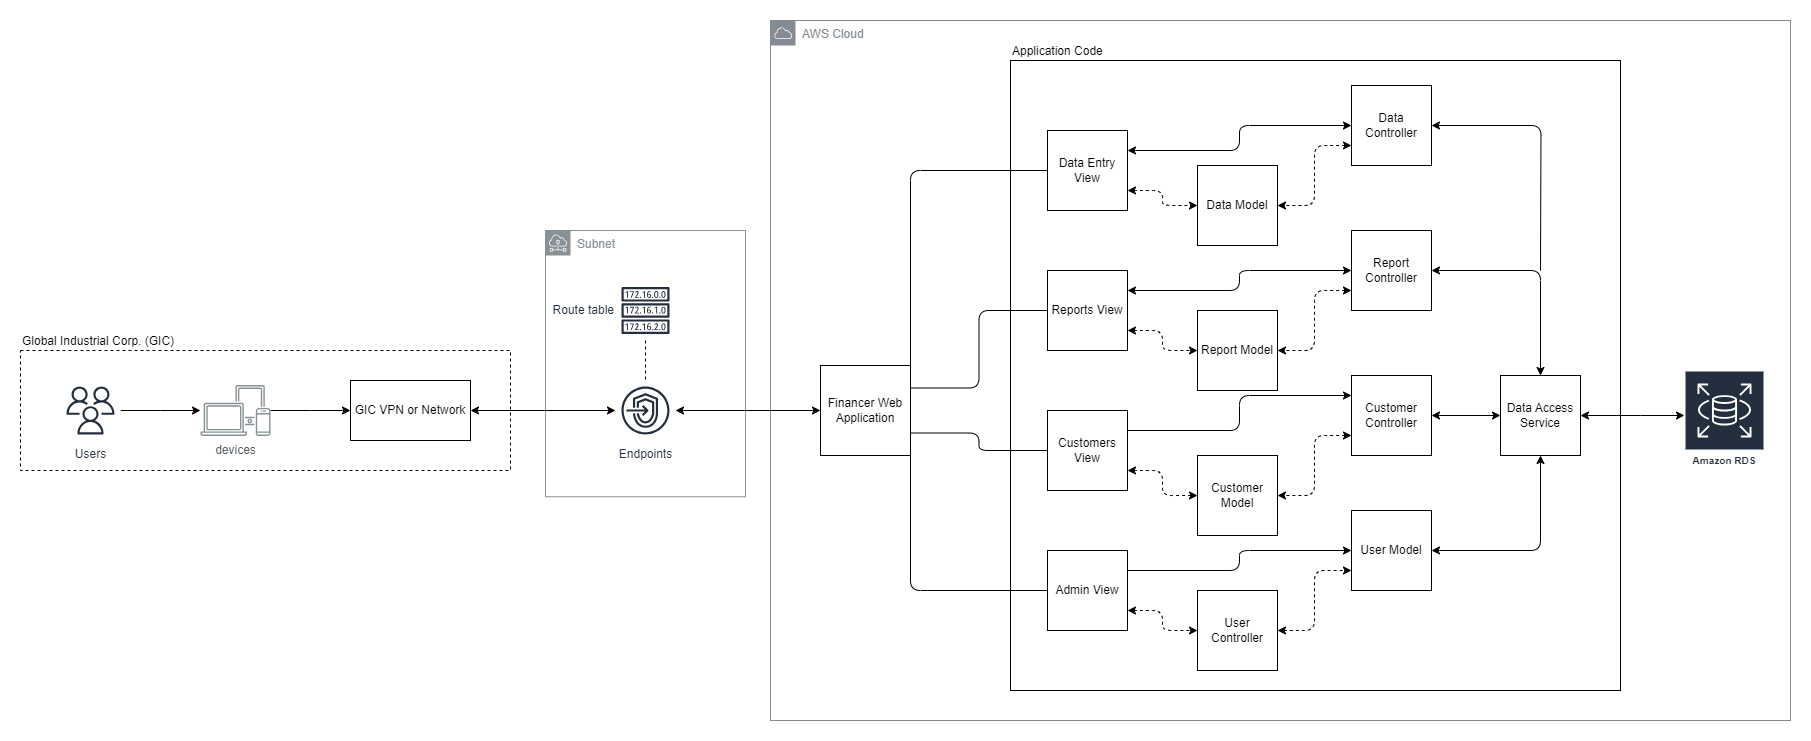

The diagram above was exported from draw.io. Its source (the exported page's mxGraphModel, read from the mxfile embedded in the PNG):
<mxGraphModel dx="2577" dy="2204" grid="1" gridSize="10" guides="1" tooltips="1" connect="1" arrows="1" fold="1" page="1" pageScale="1" pageWidth="827" pageHeight="1169" math="0" shadow="0">
  <root>
    <mxCell id="WIyWlLk6GJQsqaUBKTNV-0" />
    <mxCell id="WIyWlLk6GJQsqaUBKTNV-1" parent="WIyWlLk6GJQsqaUBKTNV-0" />
    <mxCell id="peg0lcuiFmUDa8iQDhpd-24" value="Subnet" style="sketch=0;outlineConnect=0;gradientColor=none;html=1;whiteSpace=wrap;fontSize=12;fontStyle=0;shape=mxgraph.aws4.group;grIcon=mxgraph.aws4.group_subnet;strokeColor=#879196;fillColor=none;verticalAlign=top;align=left;spacingLeft=30;fontColor=#879196;dashed=0;" vertex="1" parent="WIyWlLk6GJQsqaUBKTNV-1">
      <mxGeometry x="435" y="80" width="200" height="266.25" as="geometry" />
    </mxCell>
    <mxCell id="peg0lcuiFmUDa8iQDhpd-22" value="AWS Cloud" style="sketch=0;outlineConnect=0;gradientColor=none;html=1;whiteSpace=wrap;fontSize=12;fontStyle=0;shape=mxgraph.aws4.group;grIcon=mxgraph.aws4.group_aws_cloud;strokeColor=#858B94;fillColor=none;verticalAlign=top;align=left;spacingLeft=30;fontColor=#858B94;dashed=0;" vertex="1" parent="WIyWlLk6GJQsqaUBKTNV-1">
      <mxGeometry x="660" y="-130" width="1020" height="700" as="geometry" />
    </mxCell>
    <mxCell id="peg0lcuiFmUDa8iQDhpd-34" value="Global Industrial Corp. (GIC)" style="rounded=0;whiteSpace=wrap;html=1;fillColor=none;dashed=1;labelPosition=center;verticalLabelPosition=top;align=left;verticalAlign=bottom;" vertex="1" parent="WIyWlLk6GJQsqaUBKTNV-1">
      <mxGeometry x="-90" y="200" width="490" height="120" as="geometry" />
    </mxCell>
    <mxCell id="peg0lcuiFmUDa8iQDhpd-27" value="" style="edgeStyle=orthogonalEdgeStyle;rounded=0;orthogonalLoop=1;jettySize=auto;html=1;startArrow=classic;startFill=1;" edge="1" parent="WIyWlLk6GJQsqaUBKTNV-1" source="peg0lcuiFmUDa8iQDhpd-3" target="peg0lcuiFmUDa8iQDhpd-26">
      <mxGeometry relative="1" as="geometry" />
    </mxCell>
    <mxCell id="peg0lcuiFmUDa8iQDhpd-3" value="GIC VPN or Network" style="rounded=0;whiteSpace=wrap;html=1;" vertex="1" parent="WIyWlLk6GJQsqaUBKTNV-1">
      <mxGeometry x="240" y="230" width="120" height="60" as="geometry" />
    </mxCell>
    <mxCell id="peg0lcuiFmUDa8iQDhpd-30" style="edgeStyle=orthogonalEdgeStyle;rounded=1;orthogonalLoop=1;jettySize=auto;html=1;exitX=1;exitY=0;exitDx=0;exitDy=0;entryX=0;entryY=0.5;entryDx=0;entryDy=0;startArrow=none;startFill=0;endArrow=none;endFill=0;curved=0;" edge="1" parent="WIyWlLk6GJQsqaUBKTNV-1" source="peg0lcuiFmUDa8iQDhpd-5" target="peg0lcuiFmUDa8iQDhpd-10">
      <mxGeometry relative="1" as="geometry" />
    </mxCell>
    <mxCell id="peg0lcuiFmUDa8iQDhpd-31" style="edgeStyle=orthogonalEdgeStyle;rounded=1;orthogonalLoop=1;jettySize=auto;html=1;exitX=1;exitY=0.25;exitDx=0;exitDy=0;entryX=0;entryY=0.5;entryDx=0;entryDy=0;startArrow=none;startFill=0;endArrow=none;endFill=0;curved=0;" edge="1" parent="WIyWlLk6GJQsqaUBKTNV-1" source="peg0lcuiFmUDa8iQDhpd-5" target="peg0lcuiFmUDa8iQDhpd-7">
      <mxGeometry relative="1" as="geometry" />
    </mxCell>
    <mxCell id="peg0lcuiFmUDa8iQDhpd-32" style="edgeStyle=orthogonalEdgeStyle;rounded=1;orthogonalLoop=1;jettySize=auto;html=1;exitX=1;exitY=0.75;exitDx=0;exitDy=0;entryX=0;entryY=0.5;entryDx=0;entryDy=0;startArrow=none;startFill=0;endArrow=none;endFill=0;curved=0;" edge="1" parent="WIyWlLk6GJQsqaUBKTNV-1" source="peg0lcuiFmUDa8iQDhpd-5" target="peg0lcuiFmUDa8iQDhpd-8">
      <mxGeometry relative="1" as="geometry" />
    </mxCell>
    <mxCell id="peg0lcuiFmUDa8iQDhpd-33" style="edgeStyle=orthogonalEdgeStyle;rounded=1;orthogonalLoop=1;jettySize=auto;html=1;exitX=1;exitY=1;exitDx=0;exitDy=0;entryX=0;entryY=0.5;entryDx=0;entryDy=0;startArrow=none;startFill=0;sourcePerimeterSpacing=0;endArrow=none;endFill=0;curved=0;" edge="1" parent="WIyWlLk6GJQsqaUBKTNV-1" source="peg0lcuiFmUDa8iQDhpd-5" target="peg0lcuiFmUDa8iQDhpd-9">
      <mxGeometry relative="1" as="geometry" />
    </mxCell>
    <mxCell id="peg0lcuiFmUDa8iQDhpd-5" value="Financer Web Application" style="whiteSpace=wrap;html=1;aspect=fixed;" vertex="1" parent="WIyWlLk6GJQsqaUBKTNV-1">
      <mxGeometry x="710" y="215" width="90" height="90" as="geometry" />
    </mxCell>
    <mxCell id="peg0lcuiFmUDa8iQDhpd-45" style="edgeStyle=orthogonalEdgeStyle;rounded=1;orthogonalLoop=1;jettySize=auto;html=1;exitX=1;exitY=0.25;exitDx=0;exitDy=0;entryX=0;entryY=0.5;entryDx=0;entryDy=0;startArrow=classic;startFill=1;curved=0;" edge="1" parent="WIyWlLk6GJQsqaUBKTNV-1" source="peg0lcuiFmUDa8iQDhpd-7" target="peg0lcuiFmUDa8iQDhpd-44">
      <mxGeometry relative="1" as="geometry">
        <Array as="points">
          <mxPoint x="1129" y="140" />
          <mxPoint x="1129" y="120" />
        </Array>
      </mxGeometry>
    </mxCell>
    <mxCell id="peg0lcuiFmUDa8iQDhpd-46" style="edgeStyle=orthogonalEdgeStyle;rounded=1;orthogonalLoop=1;jettySize=auto;html=1;exitX=1;exitY=0.75;exitDx=0;exitDy=0;entryX=0;entryY=0.5;entryDx=0;entryDy=0;startArrow=classic;startFill=1;dashed=1;curved=0;" edge="1" parent="WIyWlLk6GJQsqaUBKTNV-1" source="peg0lcuiFmUDa8iQDhpd-7" target="peg0lcuiFmUDa8iQDhpd-13">
      <mxGeometry relative="1" as="geometry" />
    </mxCell>
    <mxCell id="peg0lcuiFmUDa8iQDhpd-7" value="Reports View" style="whiteSpace=wrap;html=1;aspect=fixed;" vertex="1" parent="WIyWlLk6GJQsqaUBKTNV-1">
      <mxGeometry x="937" y="120" width="80" height="80" as="geometry" />
    </mxCell>
    <mxCell id="peg0lcuiFmUDa8iQDhpd-51" style="edgeStyle=orthogonalEdgeStyle;rounded=1;orthogonalLoop=1;jettySize=auto;html=1;exitX=1;exitY=0.25;exitDx=0;exitDy=0;entryX=0;entryY=0.25;entryDx=0;entryDy=0;curved=0;" edge="1" parent="WIyWlLk6GJQsqaUBKTNV-1" source="peg0lcuiFmUDa8iQDhpd-8" target="peg0lcuiFmUDa8iQDhpd-16">
      <mxGeometry relative="1" as="geometry" />
    </mxCell>
    <mxCell id="peg0lcuiFmUDa8iQDhpd-53" style="edgeStyle=orthogonalEdgeStyle;rounded=1;orthogonalLoop=1;jettySize=auto;html=1;exitX=1;exitY=0.75;exitDx=0;exitDy=0;entryX=0;entryY=0.5;entryDx=0;entryDy=0;startArrow=classic;startFill=1;dashed=1;curved=0;" edge="1" parent="WIyWlLk6GJQsqaUBKTNV-1" source="peg0lcuiFmUDa8iQDhpd-8" target="peg0lcuiFmUDa8iQDhpd-12">
      <mxGeometry relative="1" as="geometry" />
    </mxCell>
    <mxCell id="peg0lcuiFmUDa8iQDhpd-8" value="Customers View" style="whiteSpace=wrap;html=1;aspect=fixed;" vertex="1" parent="WIyWlLk6GJQsqaUBKTNV-1">
      <mxGeometry x="937" y="260" width="80" height="80" as="geometry" />
    </mxCell>
    <mxCell id="peg0lcuiFmUDa8iQDhpd-54" style="edgeStyle=orthogonalEdgeStyle;rounded=1;orthogonalLoop=1;jettySize=auto;html=1;exitX=1;exitY=0.25;exitDx=0;exitDy=0;entryX=0;entryY=0.5;entryDx=0;entryDy=0;curved=0;" edge="1" parent="WIyWlLk6GJQsqaUBKTNV-1" source="peg0lcuiFmUDa8iQDhpd-9" target="peg0lcuiFmUDa8iQDhpd-11">
      <mxGeometry relative="1" as="geometry" />
    </mxCell>
    <mxCell id="peg0lcuiFmUDa8iQDhpd-55" style="edgeStyle=orthogonalEdgeStyle;rounded=1;orthogonalLoop=1;jettySize=auto;html=1;exitX=1;exitY=0.75;exitDx=0;exitDy=0;entryX=0;entryY=0.5;entryDx=0;entryDy=0;startArrow=classic;startFill=1;dashed=1;curved=0;" edge="1" parent="WIyWlLk6GJQsqaUBKTNV-1" source="peg0lcuiFmUDa8iQDhpd-9" target="peg0lcuiFmUDa8iQDhpd-17">
      <mxGeometry relative="1" as="geometry" />
    </mxCell>
    <mxCell id="peg0lcuiFmUDa8iQDhpd-9" value="Admin View" style="whiteSpace=wrap;html=1;aspect=fixed;" vertex="1" parent="WIyWlLk6GJQsqaUBKTNV-1">
      <mxGeometry x="937" y="400" width="80" height="80" as="geometry" />
    </mxCell>
    <mxCell id="peg0lcuiFmUDa8iQDhpd-48" style="edgeStyle=orthogonalEdgeStyle;rounded=1;orthogonalLoop=1;jettySize=auto;html=1;exitX=1;exitY=0.25;exitDx=0;exitDy=0;entryX=0;entryY=0.5;entryDx=0;entryDy=0;startArrow=classic;startFill=1;curved=0;" edge="1" parent="WIyWlLk6GJQsqaUBKTNV-1" source="peg0lcuiFmUDa8iQDhpd-10" target="peg0lcuiFmUDa8iQDhpd-15">
      <mxGeometry relative="1" as="geometry" />
    </mxCell>
    <mxCell id="peg0lcuiFmUDa8iQDhpd-49" style="edgeStyle=orthogonalEdgeStyle;rounded=1;orthogonalLoop=1;jettySize=auto;html=1;exitX=1;exitY=0.75;exitDx=0;exitDy=0;entryX=0;entryY=0.5;entryDx=0;entryDy=0;startArrow=classic;startFill=1;dashed=1;curved=0;" edge="1" parent="WIyWlLk6GJQsqaUBKTNV-1" source="peg0lcuiFmUDa8iQDhpd-10" target="peg0lcuiFmUDa8iQDhpd-14">
      <mxGeometry relative="1" as="geometry" />
    </mxCell>
    <mxCell id="peg0lcuiFmUDa8iQDhpd-10" value="Data Entry View" style="whiteSpace=wrap;html=1;aspect=fixed;" vertex="1" parent="WIyWlLk6GJQsqaUBKTNV-1">
      <mxGeometry x="937" y="-20" width="80" height="80" as="geometry" />
    </mxCell>
    <mxCell id="peg0lcuiFmUDa8iQDhpd-64" style="edgeStyle=orthogonalEdgeStyle;rounded=1;orthogonalLoop=1;jettySize=auto;html=1;exitX=1;exitY=0.5;exitDx=0;exitDy=0;entryX=0.5;entryY=1;entryDx=0;entryDy=0;startArrow=classic;startFill=1;curved=0;" edge="1" parent="WIyWlLk6GJQsqaUBKTNV-1" source="peg0lcuiFmUDa8iQDhpd-11" target="peg0lcuiFmUDa8iQDhpd-63">
      <mxGeometry relative="1" as="geometry" />
    </mxCell>
    <mxCell id="peg0lcuiFmUDa8iQDhpd-11" value="User Model" style="whiteSpace=wrap;html=1;aspect=fixed;" vertex="1" parent="WIyWlLk6GJQsqaUBKTNV-1">
      <mxGeometry x="1241" y="360" width="80" height="80" as="geometry" />
    </mxCell>
    <mxCell id="peg0lcuiFmUDa8iQDhpd-12" value="Customer Model" style="whiteSpace=wrap;html=1;aspect=fixed;" vertex="1" parent="WIyWlLk6GJQsqaUBKTNV-1">
      <mxGeometry x="1087" y="305" width="80" height="80" as="geometry" />
    </mxCell>
    <mxCell id="peg0lcuiFmUDa8iQDhpd-13" value="Report Model" style="whiteSpace=wrap;html=1;aspect=fixed;" vertex="1" parent="WIyWlLk6GJQsqaUBKTNV-1">
      <mxGeometry x="1087" y="160" width="80" height="80" as="geometry" />
    </mxCell>
    <mxCell id="peg0lcuiFmUDa8iQDhpd-14" value="Data Model" style="whiteSpace=wrap;html=1;aspect=fixed;" vertex="1" parent="WIyWlLk6GJQsqaUBKTNV-1">
      <mxGeometry x="1087" y="15" width="80" height="80" as="geometry" />
    </mxCell>
    <mxCell id="peg0lcuiFmUDa8iQDhpd-50" style="edgeStyle=orthogonalEdgeStyle;rounded=1;orthogonalLoop=1;jettySize=auto;html=1;exitX=0;exitY=0.75;exitDx=0;exitDy=0;entryX=1;entryY=0.5;entryDx=0;entryDy=0;startArrow=classic;startFill=1;dashed=1;curved=0;" edge="1" parent="WIyWlLk6GJQsqaUBKTNV-1" source="peg0lcuiFmUDa8iQDhpd-15" target="peg0lcuiFmUDa8iQDhpd-14">
      <mxGeometry relative="1" as="geometry" />
    </mxCell>
    <mxCell id="peg0lcuiFmUDa8iQDhpd-67" style="edgeStyle=orthogonalEdgeStyle;rounded=1;orthogonalLoop=1;jettySize=auto;html=1;exitX=1;exitY=0.5;exitDx=0;exitDy=0;endArrow=none;endFill=0;startArrow=classic;startFill=1;curved=0;" edge="1" parent="WIyWlLk6GJQsqaUBKTNV-1" source="peg0lcuiFmUDa8iQDhpd-15">
      <mxGeometry relative="1" as="geometry">
        <mxPoint x="1430" y="120" as="targetPoint" />
      </mxGeometry>
    </mxCell>
    <mxCell id="peg0lcuiFmUDa8iQDhpd-15" value="Data Controller" style="whiteSpace=wrap;html=1;aspect=fixed;" vertex="1" parent="WIyWlLk6GJQsqaUBKTNV-1">
      <mxGeometry x="1241" y="-65" width="80" height="80" as="geometry" />
    </mxCell>
    <mxCell id="peg0lcuiFmUDa8iQDhpd-52" style="edgeStyle=orthogonalEdgeStyle;rounded=1;orthogonalLoop=1;jettySize=auto;html=1;exitX=0;exitY=0.75;exitDx=0;exitDy=0;entryX=1;entryY=0.5;entryDx=0;entryDy=0;startArrow=classic;startFill=1;dashed=1;curved=0;" edge="1" parent="WIyWlLk6GJQsqaUBKTNV-1" source="peg0lcuiFmUDa8iQDhpd-16" target="peg0lcuiFmUDa8iQDhpd-12">
      <mxGeometry relative="1" as="geometry" />
    </mxCell>
    <mxCell id="peg0lcuiFmUDa8iQDhpd-65" style="edgeStyle=orthogonalEdgeStyle;rounded=0;orthogonalLoop=1;jettySize=auto;html=1;exitX=1;exitY=0.5;exitDx=0;exitDy=0;entryX=0;entryY=0.5;entryDx=0;entryDy=0;startArrow=classic;startFill=1;" edge="1" parent="WIyWlLk6GJQsqaUBKTNV-1" source="peg0lcuiFmUDa8iQDhpd-16" target="peg0lcuiFmUDa8iQDhpd-63">
      <mxGeometry relative="1" as="geometry" />
    </mxCell>
    <mxCell id="peg0lcuiFmUDa8iQDhpd-16" value="Customer Controller" style="whiteSpace=wrap;html=1;aspect=fixed;" vertex="1" parent="WIyWlLk6GJQsqaUBKTNV-1">
      <mxGeometry x="1241" y="225" width="80" height="80" as="geometry" />
    </mxCell>
    <mxCell id="peg0lcuiFmUDa8iQDhpd-56" style="edgeStyle=orthogonalEdgeStyle;rounded=1;orthogonalLoop=1;jettySize=auto;html=1;exitX=1;exitY=0.5;exitDx=0;exitDy=0;entryX=0;entryY=0.75;entryDx=0;entryDy=0;startArrow=classic;startFill=1;dashed=1;curved=0;" edge="1" parent="WIyWlLk6GJQsqaUBKTNV-1" source="peg0lcuiFmUDa8iQDhpd-17" target="peg0lcuiFmUDa8iQDhpd-11">
      <mxGeometry relative="1" as="geometry" />
    </mxCell>
    <mxCell id="peg0lcuiFmUDa8iQDhpd-17" value="User Controller" style="whiteSpace=wrap;html=1;aspect=fixed;" vertex="1" parent="WIyWlLk6GJQsqaUBKTNV-1">
      <mxGeometry x="1087" y="440" width="80" height="80" as="geometry" />
    </mxCell>
    <mxCell id="peg0lcuiFmUDa8iQDhpd-19" value="Amazon RDS" style="sketch=0;outlineConnect=0;fontColor=#232F3E;gradientColor=none;strokeColor=#ffffff;fillColor=#232F3E;dashed=0;verticalLabelPosition=middle;verticalAlign=bottom;align=center;html=1;whiteSpace=wrap;fontSize=10;fontStyle=1;spacing=3;shape=mxgraph.aws4.productIcon;prIcon=mxgraph.aws4.rds;" vertex="1" parent="WIyWlLk6GJQsqaUBKTNV-1">
      <mxGeometry x="1574" y="220" width="80" height="100" as="geometry" />
    </mxCell>
    <mxCell id="peg0lcuiFmUDa8iQDhpd-36" value="" style="edgeStyle=orthogonalEdgeStyle;rounded=0;orthogonalLoop=1;jettySize=auto;html=1;" edge="1" parent="WIyWlLk6GJQsqaUBKTNV-1" source="peg0lcuiFmUDa8iQDhpd-20" target="peg0lcuiFmUDa8iQDhpd-35">
      <mxGeometry relative="1" as="geometry" />
    </mxCell>
    <mxCell id="peg0lcuiFmUDa8iQDhpd-20" value="Users" style="sketch=0;outlineConnect=0;fontColor=#232F3E;gradientColor=none;strokeColor=#232F3E;fillColor=#ffffff;dashed=0;verticalLabelPosition=bottom;verticalAlign=top;align=center;html=1;fontSize=12;fontStyle=0;aspect=fixed;shape=mxgraph.aws4.resourceIcon;resIcon=mxgraph.aws4.users;" vertex="1" parent="WIyWlLk6GJQsqaUBKTNV-1">
      <mxGeometry x="-50" y="230" width="60" height="60" as="geometry" />
    </mxCell>
    <mxCell id="peg0lcuiFmUDa8iQDhpd-71" value="" style="edgeStyle=orthogonalEdgeStyle;rounded=0;orthogonalLoop=1;jettySize=auto;html=1;endArrow=none;endFill=0;dashed=1;" edge="1" parent="WIyWlLk6GJQsqaUBKTNV-1" source="peg0lcuiFmUDa8iQDhpd-23" target="peg0lcuiFmUDa8iQDhpd-26">
      <mxGeometry relative="1" as="geometry" />
    </mxCell>
    <mxCell id="peg0lcuiFmUDa8iQDhpd-23" value="Route table" style="sketch=0;outlineConnect=0;fontColor=#232F3E;gradientColor=none;strokeColor=#232F3E;fillColor=#ffffff;dashed=0;verticalLabelPosition=middle;verticalAlign=middle;align=right;html=1;fontSize=12;fontStyle=0;aspect=fixed;shape=mxgraph.aws4.resourceIcon;resIcon=mxgraph.aws4.route_table;labelPosition=left;" vertex="1" parent="WIyWlLk6GJQsqaUBKTNV-1">
      <mxGeometry x="505" y="130" width="60" height="60" as="geometry" />
    </mxCell>
    <mxCell id="peg0lcuiFmUDa8iQDhpd-38" style="edgeStyle=orthogonalEdgeStyle;rounded=0;orthogonalLoop=1;jettySize=auto;html=1;entryX=0;entryY=0.5;entryDx=0;entryDy=0;startArrow=classic;startFill=1;" edge="1" parent="WIyWlLk6GJQsqaUBKTNV-1" source="peg0lcuiFmUDa8iQDhpd-26" target="peg0lcuiFmUDa8iQDhpd-5">
      <mxGeometry relative="1" as="geometry" />
    </mxCell>
    <mxCell id="peg0lcuiFmUDa8iQDhpd-26" value="Endpoints" style="sketch=0;outlineConnect=0;fontColor=#232F3E;gradientColor=none;strokeColor=#232F3E;fillColor=#ffffff;dashed=0;verticalLabelPosition=bottom;verticalAlign=top;align=center;html=1;fontSize=12;fontStyle=0;aspect=fixed;shape=mxgraph.aws4.resourceIcon;resIcon=mxgraph.aws4.endpoints;" vertex="1" parent="WIyWlLk6GJQsqaUBKTNV-1">
      <mxGeometry x="505" y="230" width="60" height="60" as="geometry" />
    </mxCell>
    <mxCell id="peg0lcuiFmUDa8iQDhpd-37" value="" style="edgeStyle=orthogonalEdgeStyle;rounded=0;orthogonalLoop=1;jettySize=auto;html=1;" edge="1" parent="WIyWlLk6GJQsqaUBKTNV-1" source="peg0lcuiFmUDa8iQDhpd-35" target="peg0lcuiFmUDa8iQDhpd-3">
      <mxGeometry relative="1" as="geometry" />
    </mxCell>
    <mxCell id="peg0lcuiFmUDa8iQDhpd-35" value="devices" style="sketch=0;outlineConnect=0;gradientColor=none;fontColor=#545B64;strokeColor=none;fillColor=#879196;dashed=0;verticalLabelPosition=bottom;verticalAlign=top;align=center;html=1;fontSize=12;fontStyle=0;aspect=fixed;shape=mxgraph.aws4.illustration_devices;pointerEvents=1" vertex="1" parent="WIyWlLk6GJQsqaUBKTNV-1">
      <mxGeometry x="90" y="234.45000000000002" width="70" height="51.1" as="geometry" />
    </mxCell>
    <mxCell id="peg0lcuiFmUDa8iQDhpd-47" style="edgeStyle=orthogonalEdgeStyle;rounded=1;orthogonalLoop=1;jettySize=auto;html=1;exitX=0;exitY=0.75;exitDx=0;exitDy=0;entryX=1;entryY=0.5;entryDx=0;entryDy=0;startArrow=classic;startFill=1;dashed=1;curved=0;" edge="1" parent="WIyWlLk6GJQsqaUBKTNV-1" source="peg0lcuiFmUDa8iQDhpd-44" target="peg0lcuiFmUDa8iQDhpd-13">
      <mxGeometry relative="1" as="geometry" />
    </mxCell>
    <mxCell id="peg0lcuiFmUDa8iQDhpd-66" style="edgeStyle=orthogonalEdgeStyle;rounded=1;orthogonalLoop=1;jettySize=auto;html=1;exitX=1;exitY=0.5;exitDx=0;exitDy=0;entryX=0.5;entryY=0;entryDx=0;entryDy=0;startArrow=classic;startFill=1;curved=0;" edge="1" parent="WIyWlLk6GJQsqaUBKTNV-1" source="peg0lcuiFmUDa8iQDhpd-44" target="peg0lcuiFmUDa8iQDhpd-63">
      <mxGeometry relative="1" as="geometry" />
    </mxCell>
    <mxCell id="peg0lcuiFmUDa8iQDhpd-44" value="Report Controller" style="whiteSpace=wrap;html=1;aspect=fixed;" vertex="1" parent="WIyWlLk6GJQsqaUBKTNV-1">
      <mxGeometry x="1241" y="80" width="80" height="80" as="geometry" />
    </mxCell>
    <mxCell id="peg0lcuiFmUDa8iQDhpd-69" style="edgeStyle=orthogonalEdgeStyle;rounded=0;orthogonalLoop=1;jettySize=auto;html=1;exitX=1;exitY=0.5;exitDx=0;exitDy=0;startArrow=classic;startFill=1;" edge="1" parent="WIyWlLk6GJQsqaUBKTNV-1" source="peg0lcuiFmUDa8iQDhpd-63" target="peg0lcuiFmUDa8iQDhpd-19">
      <mxGeometry relative="1" as="geometry">
        <Array as="points">
          <mxPoint x="1530" y="265" />
          <mxPoint x="1530" y="265" />
        </Array>
      </mxGeometry>
    </mxCell>
    <mxCell id="peg0lcuiFmUDa8iQDhpd-63" value="Data Access Service" style="whiteSpace=wrap;html=1;aspect=fixed;" vertex="1" parent="WIyWlLk6GJQsqaUBKTNV-1">
      <mxGeometry x="1390" y="225" width="80" height="80" as="geometry" />
    </mxCell>
    <mxCell id="peg0lcuiFmUDa8iQDhpd-72" value="Application Code" style="rounded=0;whiteSpace=wrap;html=1;fillColor=none;labelPosition=center;verticalLabelPosition=top;align=left;verticalAlign=bottom;" vertex="1" parent="WIyWlLk6GJQsqaUBKTNV-1">
      <mxGeometry x="900" y="-90" width="610" height="630" as="geometry" />
    </mxCell>
  </root>
</mxGraphModel>